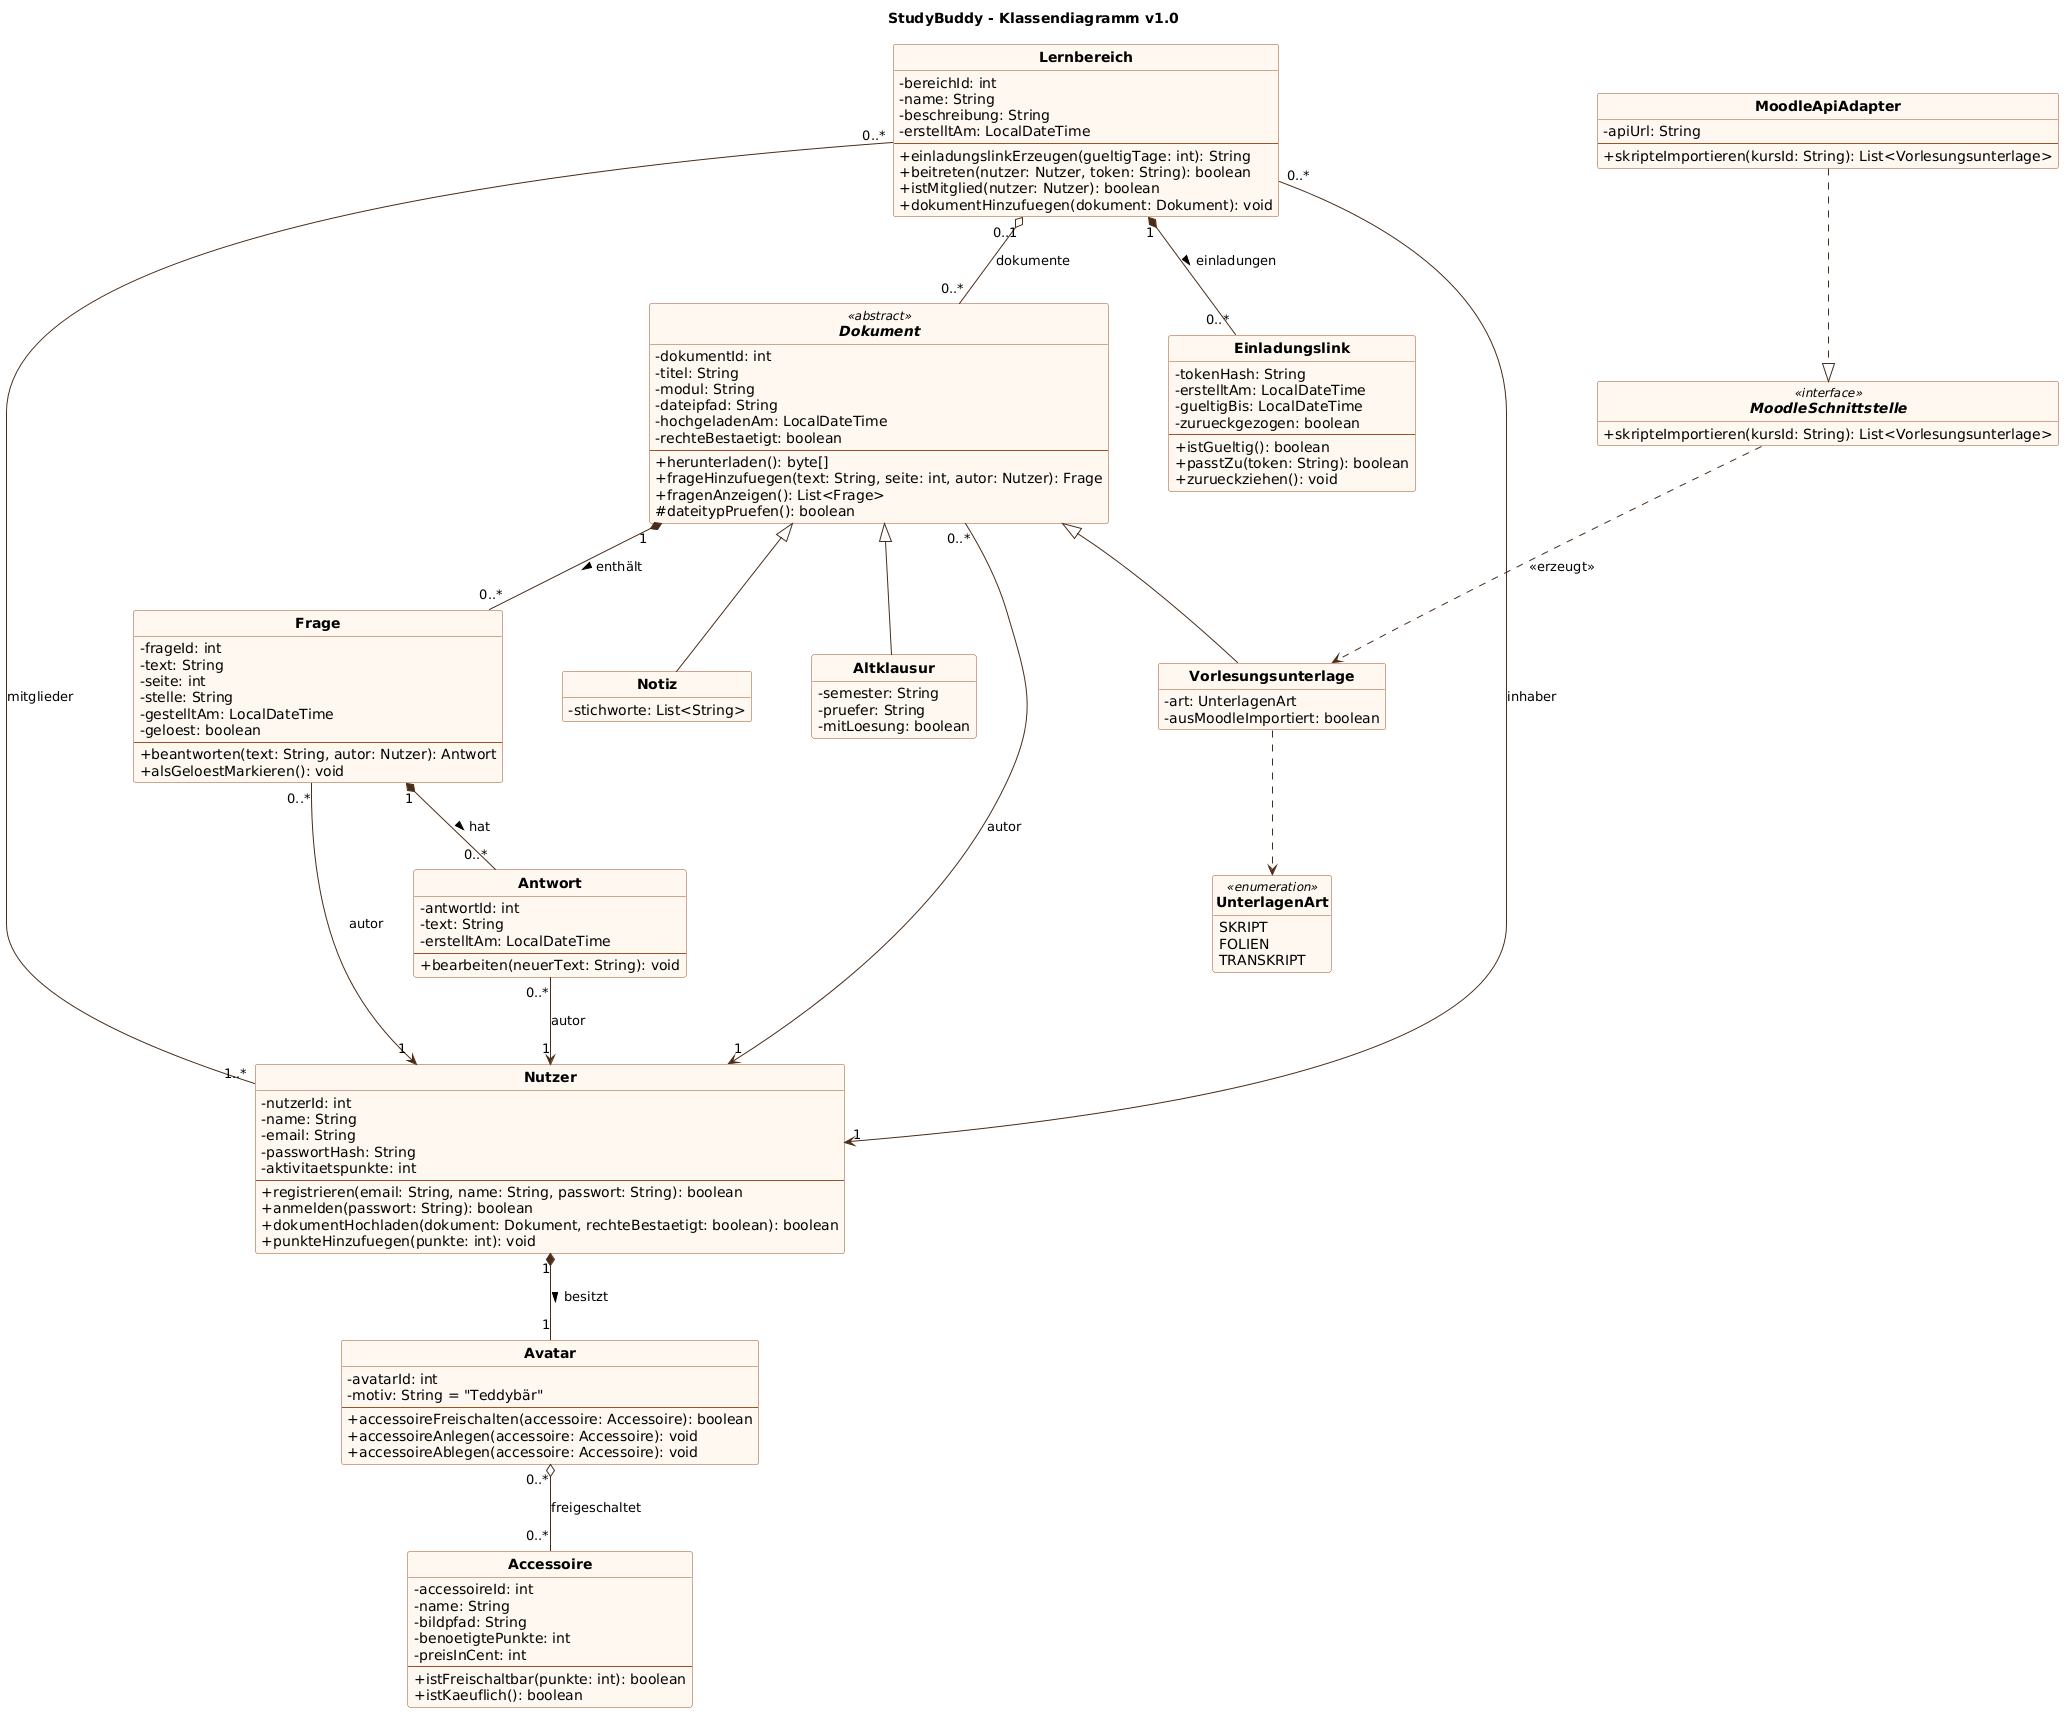

The diagram above was rendered by PlantUML. Its source (embedded in the PNG):
@startuml
' StudyBuddy - Klassendiagramm v1.0 (Übungsblatt 5, Aufgabe 2)

skinparam classAttributeIconSize 0
skinparam classFontStyle bold
skinparam shadowing false
skinparam defaultFontName SansSerif
skinparam nodesep 60
skinparam ranksep 70
skinparam class {
  BackgroundColor #FFF8F0
  BorderColor #9E5228
  ArrowColor #4A2C18
}
hide circle
hide empty members
title StudyBuddy - Klassendiagramm v1.0

' --- Nutzer und Avatar ---
class Nutzer {
  - nutzerId: int
  - name: String
  - email: String
  - passwortHash: String
  - aktivitaetspunkte: int
  --
  + registrieren(email: String, name: String, passwort: String): boolean
  + anmelden(passwort: String): boolean
  + dokumentHochladen(dokument: Dokument, rechteBestaetigt: boolean): boolean
  + punkteHinzufuegen(punkte: int): void
}

class Avatar {
  - avatarId: int
  - motiv: String = "Teddybär"
  --
  + accessoireFreischalten(accessoire: Accessoire): boolean
  + accessoireAnlegen(accessoire: Accessoire): void
  + accessoireAblegen(accessoire: Accessoire): void
}

class Accessoire {
  - accessoireId: int
  - name: String
  - bildpfad: String
  - benoetigtePunkte: int
  - preisInCent: int
  --
  + istFreischaltbar(punkte: int): boolean
  + istKaeuflich(): boolean
}

' --- Dokumente, Fragen und Antworten ---
abstract class Dokument <<abstract>> {
  - dokumentId: int
  - titel: String
  - modul: String
  - dateipfad: String
  - hochgeladenAm: LocalDateTime
  - rechteBestaetigt: boolean
  --
  + herunterladen(): byte[]
  + frageHinzufuegen(text: String, seite: int, autor: Nutzer): Frage
  + fragenAnzeigen(): List<Frage>
  # dateitypPruefen(): boolean
}

class Notiz {
  - stichworte: List<String>
}

class Altklausur {
  - semester: String
  - pruefer: String
  - mitLoesung: boolean
}

class Vorlesungsunterlage {
  - art: UnterlagenArt
  - ausMoodleImportiert: boolean
}

enum UnterlagenArt <<enumeration>> {
  SKRIPT
  FOLIEN
  TRANSKRIPT
}

class Frage {
  - frageId: int
  - text: String
  - seite: int
  - stelle: String
  - gestelltAm: LocalDateTime
  - geloest: boolean
  --
  + beantworten(text: String, autor: Nutzer): Antwort
  + alsGeloestMarkieren(): void
}

class Antwort {
  - antwortId: int
  - text: String
  - erstelltAm: LocalDateTime
  --
  + bearbeiten(neuerText: String): void
}

' --- Geschützte Lernbereiche ---
class Lernbereich {
  - bereichId: int
  - name: String
  - beschreibung: String
  - erstelltAm: LocalDateTime
  --
  + einladungslinkErzeugen(gueltigTage: int): String
  + beitreten(nutzer: Nutzer, token: String): boolean
  + istMitglied(nutzer: Nutzer): boolean
  + dokumentHinzufuegen(dokument: Dokument): void
}

class Einladungslink {
  - tokenHash: String
  - erstelltAm: LocalDateTime
  - gueltigBis: LocalDateTime
  - zurueckgezogen: boolean
  --
  + istGueltig(): boolean
  + passtZu(token: String): boolean
  + zurueckziehen(): void
}

' --- Moodle-Import (Interface, optional 2d) ---
interface MoodleSchnittstelle <<interface>> {
  + skripteImportieren(kursId: String): List<Vorlesungsunterlage>
}

class MoodleApiAdapter {
  - apiUrl: String
  --
  + skripteImportieren(kursId: String): List<Vorlesungsunterlage>
}

' === Beziehungen ===
' 2b Komposition (gefüllte Raute) und Aggregation (leere Raute)
Nutzer "1" *-- "1" Avatar : besitzt >
Avatar "0..*" o-- "0..*" Accessoire : freigeschaltet
Dokument "1" *-- "0..*" Frage : enthält >
Frage "1" *-- "0..*" Antwort : hat >
Lernbereich "1" *-- "0..*" Einladungslink : einladungen >
Lernbereich "0..1" o-- "0..*" Dokument : dokumente

' 2a Assoziationen (Pfeil = gerichtet, ohne Pfeil = bidirektional)
Dokument "0..*" --> "1" Nutzer : autor
Frage "0..*" --> "1" Nutzer : autor
Antwort "0..*" --> "1" Nutzer : autor
Lernbereich "0..*" --> "1" Nutzer : inhaber
Lernbereich "0..*" -- "1..*" Nutzer : mitglieder

' 2c Vererbung
Dokument <|-- Notiz
Dokument <|-- Altklausur
Dokument <|-- Vorlesungsunterlage
Vorlesungsunterlage ..> UnterlagenArt

' 2d Interface
MoodleApiAdapter ..|> MoodleSchnittstelle
MoodleSchnittstelle ..> Vorlesungsunterlage : <<erzeugt>>
@enduml